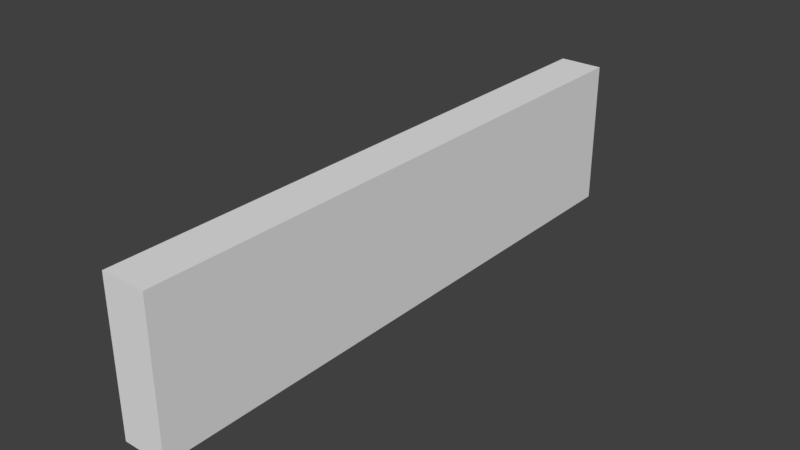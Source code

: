 # Source: HallWall_0.15x2x0.5.blend  (saved by Blender 2.79.0; exported with 4.5.12 LTS)
import bpy
from mathutils import Matrix  # noqa: F401  (used for matrix-valued properties, if any)

bpy.ops.wm.read_factory_settings(use_empty=True)
scene = bpy.context.scene
scene.name = 'Scene'

# ---- collections
col_collection_1 = bpy.data.collections.new('Collection 1'); scene.collection.children.link(col_collection_1)

# ---- materials (node trees are filled in below, after node groups)
mat_material = bpy.data.materials.new('Material')
mat_material.alpha_threshold = 0.0
mat_material.use_transparent_shadow = False
mat_material.roughness = 0.5
mat_material.line_color = (0.0, 0.0, 0.0, 1.0)

# ---- material node trees

# ---- world
world_world = bpy.data.worlds.new('World'); scene.world = world_world
world_world.color = (0.05088, 0.05088, 0.05088)
world_world.use_sun_shadow = False
world_world.sun_shadow_jitter_overblur = 0.0
world_world.cycles.sampling_method = 'MANUAL'

# ---- meshes
me_hallwall_0_15x2x0_5 = bpy.data.meshes.new('HallWall_0.15x2x0.5')
me_hallwall_0_15x2x0_5.from_pydata([(0.15, -8.742e-08, -2.0), (0.15, 7.816e-15, 1.788e-07), (0.0, 0.0, 0.0), (4.768e-07, -8.742e-08, -2.0), (0.15, 0.5, -2.0), (0.15, 0.5, 6.874e-07), (-2.384e-07, 0.5, -2.662e-07), (1.788e-07, 0.5, -2.0)], [], [(0, 1, 2, 3), (4, 7, 6, 5), (0, 4, 5, 1), (1, 5, 6, 2), (2, 6, 7, 3), (4, 0, 3, 7)])
me_hallwall_0_15x2x0_5.materials.append(mat_material)
me_hallwall_0_15x2x0_5.use_remesh_preserve_volume = False
me_hallwall_0_15x2x0_5.use_remesh_preserve_attributes = False
me_hallwall_0_15x2x0_5.use_mirror_vertex_groups = False
me_hallwall_0_15x2x0_5.update()

# ---- objects
ob_hallwall_0_15x2x0_5 = bpy.data.objects.new('HallWall_0.15x2x0.5', me_hallwall_0_15x2x0_5)

# ---- transforms, parenting, visibility, modifiers, constraints
ob_hallwall_0_15x2x0_5.location = (0.0, 1.788e-07, 0.0)
ob_hallwall_0_15x2x0_5.rotation_euler = (1.571, 0.0, 0.0)
ob_hallwall_0_15x2x0_5.lock_rotations_4d = False
ob_hallwall_0_15x2x0_5.empty_display_type = 'ARROWS'
ob_hallwall_0_15x2x0_5.lineart.crease_threshold = 0.0

# ---- collection membership
col_collection_1.objects.link(ob_hallwall_0_15x2x0_5)

# ---- scene / render settings (as saved in the file)
scene.frame_start = 1; scene.frame_end = 250; scene.frame_set(79)
scene.render.engine = 'BLENDER_EEVEE_NEXT'
scene.render.resolution_percentage = 50
scene.render.dither_intensity = 0.0
scene.cycles.use_denoising = False
scene.cycles.samples = 128
scene.cycles.sampling_pattern = 'TABULATED_SOBOL'
scene.cycles.use_adaptive_sampling = False
scene.cycles.use_light_tree = False
scene.cycles.blur_glossy = 0.0
scene.cycles.sample_clamp_indirect = 0.0
scene.view_settings.view_transform = 'Standard'
bpy.context.view_layer.update()

# ---- added for rendering (the .blend has no active camera and no usable light): camera, sun
cam_auto = bpy.data.cameras.new('AutoCamera')
cam_auto.lens = 50.0
cam_auto.sensor_width = 36.0
cam_auto.clip_end = 1000.0
ob_auto_camera = bpy.data.objects.new('AutoCamera', cam_auto)
scene.collection.objects.link(ob_auto_camera)
ob_auto_camera.location = (1.98744, -1.29493, 1.77995)
ob_auto_camera.rotation_euler = (1.09748, -7.21219e-08, 0.694738)
scene.camera = ob_auto_camera
light_auto_sun = bpy.data.lights.new('AutoSun', 'SUN')
light_auto_sun.energy = 3.0
light_auto_sun.angle = 0.0523599
ob_auto_sun = bpy.data.objects.new('AutoSun', light_auto_sun)
scene.collection.objects.link(ob_auto_sun)
ob_auto_sun.rotation_euler = (0.872665, 0.174533, 0.523599)
bpy.context.view_layer.update()
